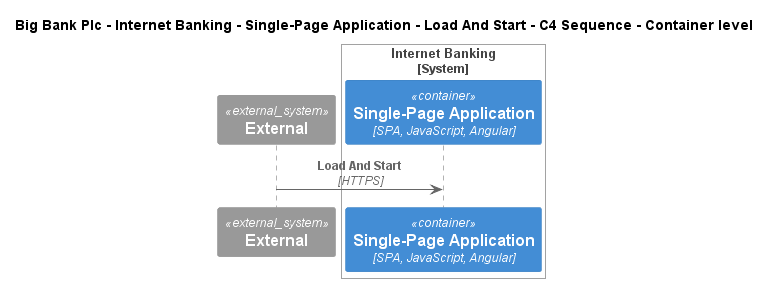

The diagram above was rendered by PlantUML. Its source (embedded in the PNG):
@startuml
!include ..\..\..\..\..\..\..\.c4s\C4_Sequence.puml
SHOW_FOOT_BOXES()

title Big Bank Plc - Internet Banking - Single-Page Application - Load And Start - C4 Sequence - Container level

System_Ext(C4InterFlow.SoftwareSystems.ExternalSystem, "External", "")

System_Boundary(BigBankPlc.SoftwareSystems.InternetBanking, "Internet Banking")
    Container(BigBankPlc.SoftwareSystems.InternetBanking.Containers.SinglePageApp, "Single-Page Application", "SPA, JavaScript, Angular", "Provides all the Internet banking functionality to customers via their web browser")
Boundary_End()

Rel(C4InterFlow.SoftwareSystems.ExternalSystem, BigBankPlc.SoftwareSystems.InternetBanking.Containers.SinglePageApp, "Load And Start", "HTTPS")


@enduml